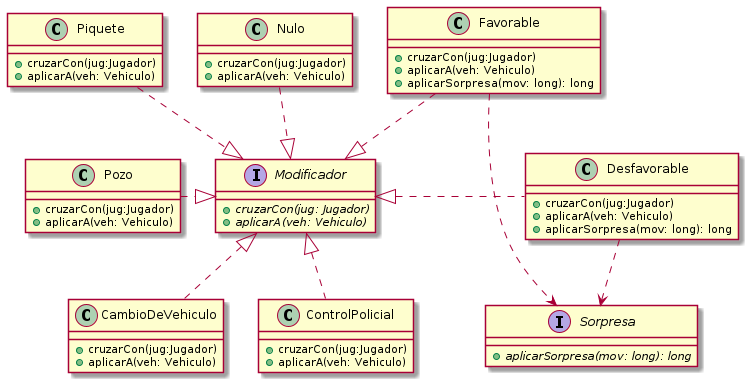

The diagram above was rendered by PlantUML. Its source (embedded in the PNG):
@startuml interface-modificador-sorpresa

interface Sorpresa {
    + {abstract} aplicarSorpresa(mov: long): long
}

interface Modificador {
    + {abstract} cruzarCon(jug: Jugador)
    + {abstract} aplicarA(veh: Vehiculo)
}

class Pozo {
    + cruzarCon(jug:Jugador)
    + aplicarA(veh: Vehiculo)
}

class ControlPolicial {
    + cruzarCon(jug:Jugador)
    + aplicarA(veh: Vehiculo)
}

class Piquete {
    + cruzarCon(jug:Jugador)
    + aplicarA(veh: Vehiculo)
}

class Favorable {
    + cruzarCon(jug:Jugador)
    + aplicarA(veh: Vehiculo)
    + aplicarSorpresa(mov: long): long
}

class Desfavorable {
    + cruzarCon(jug:Jugador)
    + aplicarA(veh: Vehiculo)
    + aplicarSorpresa(mov: long): long    
}

class CambioDeVehiculo {
    + cruzarCon(jug:Jugador)
    + aplicarA(veh: Vehiculo)
}

class Nulo {
    + cruzarCon(jug:Jugador)
    + aplicarA(veh: Vehiculo)
}

Favorable ..|> Modificador
Desfavorable .left.|> Modificador
CambioDeVehiculo .up.|> Modificador
Pozo .right.|> Modificador
Piquete ..|> Modificador
ControlPolicial .up.|> Modificador
Nulo ..|> Modificador
Desfavorable ..> Sorpresa
Favorable ..> Sorpresa

@enduml